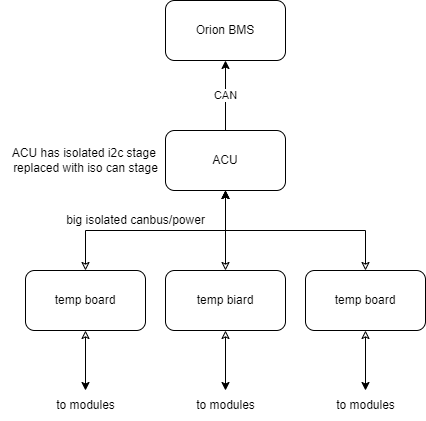

The diagram above was exported from draw.io. Its source (the exported page's mxGraphModel, read from the mxfile embedded in the PNG):
<mxGraphModel dx="460" dy="752" grid="1" gridSize="10" guides="1" tooltips="1" connect="1" arrows="1" fold="1" page="1" pageScale="1" pageWidth="1100" pageHeight="850" background="none" math="0" shadow="0">
  <root>
    <mxCell id="0" />
    <mxCell id="1" parent="0" />
    <mxCell id="X0aKE6DKdExrDLzgearE-1" value="Orion BMS" style="rounded=1;whiteSpace=wrap;html=1;" vertex="1" parent="1">
      <mxGeometry x="450" y="380" width="120" height="60" as="geometry" />
    </mxCell>
    <mxCell id="X0aKE6DKdExrDLzgearE-2" value="ACU" style="rounded=1;whiteSpace=wrap;html=1;" vertex="1" parent="1">
      <mxGeometry x="450" y="510" width="120" height="60" as="geometry" />
    </mxCell>
    <mxCell id="X0aKE6DKdExrDLzgearE-3" value="CAN" style="endArrow=classic;html=1;rounded=0;entryX=0.5;entryY=1;entryDx=0;entryDy=0;exitX=0.5;exitY=0;exitDx=0;exitDy=0;" edge="1" parent="1" source="X0aKE6DKdExrDLzgearE-2" target="X0aKE6DKdExrDLzgearE-1">
      <mxGeometry width="50" height="50" relative="1" as="geometry">
        <mxPoint x="480" y="510" as="sourcePoint" />
        <mxPoint x="530" y="460" as="targetPoint" />
      </mxGeometry>
    </mxCell>
    <mxCell id="X0aKE6DKdExrDLzgearE-5" style="edgeStyle=orthogonalEdgeStyle;rounded=0;orthogonalLoop=1;jettySize=auto;html=1;exitX=0.5;exitY=0;exitDx=0;exitDy=0;entryX=0.5;entryY=1;entryDx=0;entryDy=0;startArrow=classic;startFill=0;" edge="1" parent="1" source="X0aKE6DKdExrDLzgearE-4" target="X0aKE6DKdExrDLzgearE-2">
      <mxGeometry relative="1" as="geometry" />
    </mxCell>
    <mxCell id="X0aKE6DKdExrDLzgearE-4" value="temp biard" style="rounded=1;whiteSpace=wrap;html=1;" vertex="1" parent="1">
      <mxGeometry x="450" y="650" width="120" height="60" as="geometry" />
    </mxCell>
    <mxCell id="X0aKE6DKdExrDLzgearE-8" style="edgeStyle=orthogonalEdgeStyle;rounded=0;orthogonalLoop=1;jettySize=auto;html=1;exitX=0.5;exitY=0;exitDx=0;exitDy=0;startArrow=classic;startFill=0;" edge="1" parent="1" source="X0aKE6DKdExrDLzgearE-6">
      <mxGeometry relative="1" as="geometry">
        <mxPoint x="510" y="570" as="targetPoint" />
      </mxGeometry>
    </mxCell>
    <mxCell id="X0aKE6DKdExrDLzgearE-13" style="edgeStyle=orthogonalEdgeStyle;rounded=0;orthogonalLoop=1;jettySize=auto;html=1;exitX=0.5;exitY=1;exitDx=0;exitDy=0;startArrow=classic;startFill=0;" edge="1" parent="1" source="X0aKE6DKdExrDLzgearE-6">
      <mxGeometry relative="1" as="geometry">
        <mxPoint x="370" y="770" as="targetPoint" />
      </mxGeometry>
    </mxCell>
    <mxCell id="X0aKE6DKdExrDLzgearE-6" value="temp board" style="rounded=1;whiteSpace=wrap;html=1;" vertex="1" parent="1">
      <mxGeometry x="310" y="650" width="120" height="60" as="geometry" />
    </mxCell>
    <mxCell id="X0aKE6DKdExrDLzgearE-10" style="edgeStyle=orthogonalEdgeStyle;rounded=0;orthogonalLoop=1;jettySize=auto;html=1;exitX=0.5;exitY=0;exitDx=0;exitDy=0;startArrow=classic;startFill=0;" edge="1" parent="1" source="X0aKE6DKdExrDLzgearE-9">
      <mxGeometry relative="1" as="geometry">
        <mxPoint x="510" y="570" as="targetPoint" />
      </mxGeometry>
    </mxCell>
    <mxCell id="X0aKE6DKdExrDLzgearE-9" value="temp board" style="rounded=1;whiteSpace=wrap;html=1;" vertex="1" parent="1">
      <mxGeometry x="590" y="650" width="120" height="60" as="geometry" />
    </mxCell>
    <mxCell id="X0aKE6DKdExrDLzgearE-11" value="big isolated canbus/power" style="text;html=1;align=center;verticalAlign=middle;resizable=0;points=[];autosize=1;strokeColor=none;fillColor=none;" vertex="1" parent="1">
      <mxGeometry x="340" y="585" width="160" height="30" as="geometry" />
    </mxCell>
    <mxCell id="X0aKE6DKdExrDLzgearE-12" value="ACU has isolated i2c stage &lt;br&gt;replaced with iso can stage" style="text;html=1;align=center;verticalAlign=middle;resizable=0;points=[];autosize=1;strokeColor=none;fillColor=none;" vertex="1" parent="1">
      <mxGeometry x="285" y="520" width="170" height="40" as="geometry" />
    </mxCell>
    <mxCell id="X0aKE6DKdExrDLzgearE-14" value="to modules" style="text;html=1;align=center;verticalAlign=middle;resizable=0;points=[];autosize=1;strokeColor=none;fillColor=none;" vertex="1" parent="1">
      <mxGeometry x="330" y="770" width="80" height="30" as="geometry" />
    </mxCell>
    <mxCell id="X0aKE6DKdExrDLzgearE-15" style="edgeStyle=orthogonalEdgeStyle;rounded=0;orthogonalLoop=1;jettySize=auto;html=1;exitX=0.5;exitY=1;exitDx=0;exitDy=0;startArrow=classic;startFill=0;" edge="1" parent="1">
      <mxGeometry relative="1" as="geometry">
        <mxPoint x="510" y="770" as="targetPoint" />
        <mxPoint x="510" y="710" as="sourcePoint" />
      </mxGeometry>
    </mxCell>
    <mxCell id="X0aKE6DKdExrDLzgearE-16" value="to modules" style="text;html=1;align=center;verticalAlign=middle;resizable=0;points=[];autosize=1;strokeColor=none;fillColor=none;" vertex="1" parent="1">
      <mxGeometry x="470" y="770" width="80" height="30" as="geometry" />
    </mxCell>
    <mxCell id="X0aKE6DKdExrDLzgearE-17" style="edgeStyle=orthogonalEdgeStyle;rounded=0;orthogonalLoop=1;jettySize=auto;html=1;exitX=0.5;exitY=1;exitDx=0;exitDy=0;startArrow=classic;startFill=0;" edge="1" parent="1">
      <mxGeometry relative="1" as="geometry">
        <mxPoint x="650" y="770" as="targetPoint" />
        <mxPoint x="650" y="710" as="sourcePoint" />
      </mxGeometry>
    </mxCell>
    <mxCell id="X0aKE6DKdExrDLzgearE-18" value="to modules" style="text;html=1;align=center;verticalAlign=middle;resizable=0;points=[];autosize=1;strokeColor=none;fillColor=none;" vertex="1" parent="1">
      <mxGeometry x="610" y="770" width="80" height="30" as="geometry" />
    </mxCell>
  </root>
</mxGraphModel>